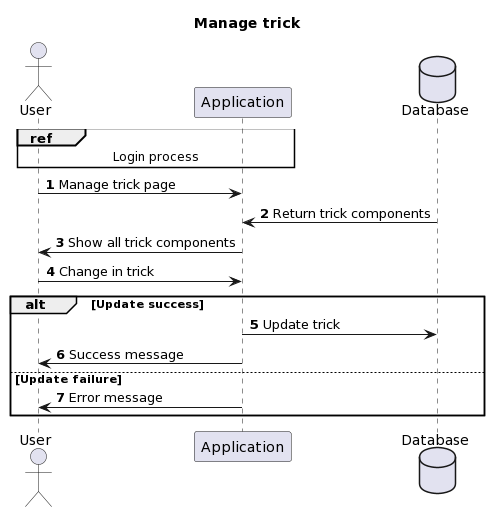

The diagram above was rendered by PlantUML. Its source (embedded in the PNG):
@startuml
autonumber
title Manage trick
actor User

ref over User, Application : Login process

User->Application : Manage trick page
database Database
Database->Application: Return trick components
Application->User : Show all trick components
User->Application : Change in trick


alt Update success

Application->Database : Update trick
Application->User : Success message

else Update failure
Application->User : Error message
end
@enduml